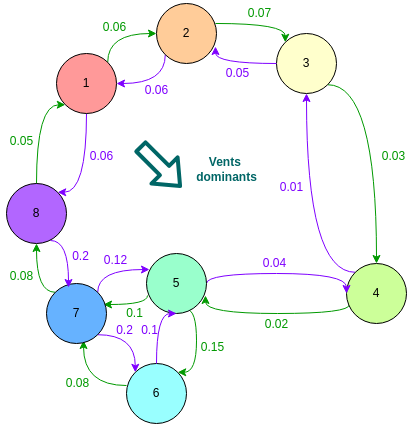

The diagram above was exported from draw.io. Its source (the exported page's mxGraphModel, read from the mxfile embedded in the PNG):
<mxGraphModel dx="332" dy="1512" grid="0" gridSize="10" guides="1" tooltips="1" connect="1" arrows="1" fold="1" page="1" pageScale="1" pageWidth="850" pageHeight="1100" math="0" shadow="0">
  <root>
    <mxCell id="0" />
    <mxCell id="1" parent="0" />
    <mxCell id="15" style="edgeStyle=orthogonalEdgeStyle;html=1;exitX=0.5;exitY=1;exitDx=0;exitDy=0;entryX=1;entryY=0;entryDx=0;entryDy=0;curved=1;strokeColor=#7F00FF;" parent="1" source="2" target="10" edge="1">
      <mxGeometry relative="1" as="geometry">
        <Array as="points">
          <mxPoint x="100" y="189" />
        </Array>
      </mxGeometry>
    </mxCell>
    <mxCell id="16" style="edgeStyle=orthogonalEdgeStyle;html=1;exitX=1;exitY=0;exitDx=0;exitDy=0;entryX=0;entryY=0.5;entryDx=0;entryDy=0;curved=1;strokeColor=#009900;" parent="1" source="2" target="4" edge="1">
      <mxGeometry relative="1" as="geometry">
        <Array as="points">
          <mxPoint x="121" y="30" />
        </Array>
      </mxGeometry>
    </mxCell>
    <mxCell id="2" value="1" style="ellipse;whiteSpace=wrap;html=1;aspect=fixed;fillColor=#FF9999;" parent="1" vertex="1">
      <mxGeometry x="70" y="50" width="60" height="60" as="geometry" />
    </mxCell>
    <mxCell id="17" style="edgeStyle=orthogonalEdgeStyle;html=1;exitX=0;exitY=1;exitDx=0;exitDy=0;entryX=1;entryY=0.5;entryDx=0;entryDy=0;curved=1;strokeColor=#7F00FF;" parent="1" source="4" target="2" edge="1">
      <mxGeometry relative="1" as="geometry">
        <Array as="points">
          <mxPoint x="179" y="80" />
        </Array>
      </mxGeometry>
    </mxCell>
    <mxCell id="18" style="edgeStyle=orthogonalEdgeStyle;html=1;exitX=0.983;exitY=0.333;exitDx=0;exitDy=0;entryX=0;entryY=0;entryDx=0;entryDy=0;exitPerimeter=0;curved=1;strokeColor=#009900;" parent="1" source="4" target="5" edge="1">
      <mxGeometry relative="1" as="geometry">
        <Array as="points">
          <mxPoint x="299" y="20" />
        </Array>
      </mxGeometry>
    </mxCell>
    <mxCell id="4" value="2" style="ellipse;whiteSpace=wrap;html=1;aspect=fixed;fillColor=#FFCC99;" parent="1" vertex="1">
      <mxGeometry x="170" width="60" height="60" as="geometry" />
    </mxCell>
    <mxCell id="20" style="edgeStyle=orthogonalEdgeStyle;html=1;exitX=1;exitY=1;exitDx=0;exitDy=0;entryX=0.5;entryY=0;entryDx=0;entryDy=0;curved=1;strokeColor=#009900;" parent="1" source="5" target="6" edge="1">
      <mxGeometry relative="1" as="geometry" />
    </mxCell>
    <mxCell id="5" value="3" style="ellipse;whiteSpace=wrap;html=1;aspect=fixed;fillColor=#FFFFCC;" parent="1" vertex="1">
      <mxGeometry x="290" y="30" width="60" height="60" as="geometry" />
    </mxCell>
    <mxCell id="21" style="edgeStyle=orthogonalEdgeStyle;html=1;exitX=0;exitY=0;exitDx=0;exitDy=0;entryX=0.5;entryY=1;entryDx=0;entryDy=0;curved=1;strokeColor=#7F00FF;" parent="1" source="6" target="5" edge="1">
      <mxGeometry relative="1" as="geometry" />
    </mxCell>
    <mxCell id="24" style="edgeStyle=orthogonalEdgeStyle;html=1;exitX=0.05;exitY=0.683;exitDx=0;exitDy=0;entryX=0.983;entryY=0.7;entryDx=0;entryDy=0;exitPerimeter=0;curved=1;entryPerimeter=0;strokeColor=#009900;" parent="1" source="6" target="7" edge="1">
      <mxGeometry relative="1" as="geometry">
        <Array as="points">
          <mxPoint x="363" y="310" />
          <mxPoint x="219" y="310" />
        </Array>
      </mxGeometry>
    </mxCell>
    <mxCell id="6" value="4" style="ellipse;whiteSpace=wrap;html=1;aspect=fixed;fillColor=#CCFF99;" parent="1" vertex="1">
      <mxGeometry x="360" y="260" width="60" height="60" as="geometry" />
    </mxCell>
    <mxCell id="23" style="edgeStyle=orthogonalEdgeStyle;html=1;exitX=1;exitY=0.5;exitDx=0;exitDy=0;entryX=0;entryY=0.5;entryDx=0;entryDy=0;curved=1;strokeColor=#7F00FF;" parent="1" source="7" target="6" edge="1">
      <mxGeometry relative="1" as="geometry">
        <Array as="points">
          <mxPoint x="220" y="270" />
          <mxPoint x="360" y="270" />
        </Array>
      </mxGeometry>
    </mxCell>
    <mxCell id="25" style="edgeStyle=orthogonalEdgeStyle;html=1;exitX=0.667;exitY=0.933;exitDx=0;exitDy=0;entryX=1;entryY=0;entryDx=0;entryDy=0;exitPerimeter=0;curved=1;strokeColor=#009900;" parent="1" source="7" target="8" edge="1">
      <mxGeometry relative="1" as="geometry">
        <Array as="points">
          <mxPoint x="210" y="306" />
          <mxPoint x="210" y="369" />
        </Array>
      </mxGeometry>
    </mxCell>
    <mxCell id="30" style="edgeStyle=orthogonalEdgeStyle;html=1;exitX=0.017;exitY=0.7;exitDx=0;exitDy=0;entryX=0.95;entryY=0.35;entryDx=0;entryDy=0;exitPerimeter=0;entryPerimeter=0;curved=1;strokeColor=#009900;" parent="1" source="7" target="9" edge="1">
      <mxGeometry relative="1" as="geometry">
        <Array as="points">
          <mxPoint x="161" y="301" />
        </Array>
      </mxGeometry>
    </mxCell>
    <mxCell id="7" value="5" style="ellipse;whiteSpace=wrap;html=1;aspect=fixed;fillColor=#99FFCC;" parent="1" vertex="1">
      <mxGeometry x="160" y="250" width="60" height="60" as="geometry" />
    </mxCell>
    <mxCell id="28" style="edgeStyle=orthogonalEdgeStyle;html=1;exitX=0;exitY=0.367;exitDx=0;exitDy=0;entryX=0.617;entryY=0.95;entryDx=0;entryDy=0;exitPerimeter=0;entryPerimeter=0;curved=1;strokeColor=#009900;" parent="1" source="8" target="9" edge="1">
      <mxGeometry relative="1" as="geometry" />
    </mxCell>
    <mxCell id="8" value="6" style="ellipse;whiteSpace=wrap;html=1;aspect=fixed;fillColor=#99FFFF;" parent="1" vertex="1">
      <mxGeometry x="140" y="360" width="60" height="60" as="geometry" />
    </mxCell>
    <mxCell id="27" style="edgeStyle=orthogonalEdgeStyle;html=1;exitX=1;exitY=1;exitDx=0;exitDy=0;entryX=0;entryY=0;entryDx=0;entryDy=0;curved=1;strokeColor=#7F00FF;" parent="1" source="9" target="8" edge="1">
      <mxGeometry relative="1" as="geometry" />
    </mxCell>
    <mxCell id="29" style="edgeStyle=orthogonalEdgeStyle;html=1;exitX=1;exitY=0;exitDx=0;exitDy=0;entryX=0.05;entryY=0.267;entryDx=0;entryDy=0;entryPerimeter=0;curved=1;strokeColor=#7F00FF;" parent="1" source="9" target="7" edge="1">
      <mxGeometry relative="1" as="geometry">
        <Array as="points">
          <mxPoint x="111" y="266" />
        </Array>
      </mxGeometry>
    </mxCell>
    <mxCell id="31" style="edgeStyle=orthogonalEdgeStyle;html=1;exitX=0;exitY=0;exitDx=0;exitDy=0;entryX=0.5;entryY=1;entryDx=0;entryDy=0;curved=1;strokeColor=#009900;" parent="1" source="9" target="10" edge="1">
      <mxGeometry relative="1" as="geometry">
        <Array as="points">
          <mxPoint x="50" y="289" />
        </Array>
      </mxGeometry>
    </mxCell>
    <mxCell id="9" value="7" style="ellipse;whiteSpace=wrap;html=1;aspect=fixed;fillColor=#66B2FF;" parent="1" vertex="1">
      <mxGeometry x="60" y="280" width="60" height="60" as="geometry" />
    </mxCell>
    <mxCell id="12" style="edgeStyle=orthogonalEdgeStyle;html=1;exitX=0.5;exitY=0;exitDx=0;exitDy=0;entryX=0;entryY=1;entryDx=0;entryDy=0;rounded=1;curved=1;strokeColor=#009900;" parent="1" source="10" target="2" edge="1">
      <mxGeometry relative="1" as="geometry">
        <Array as="points">
          <mxPoint x="50" y="101" />
        </Array>
      </mxGeometry>
    </mxCell>
    <mxCell id="32" style="edgeStyle=orthogonalEdgeStyle;html=1;exitX=0.733;exitY=0.95;exitDx=0;exitDy=0;entryX=0.367;entryY=0.067;entryDx=0;entryDy=0;exitPerimeter=0;entryPerimeter=0;curved=1;strokeColor=#7F00FF;" parent="1" source="10" target="9" edge="1">
      <mxGeometry relative="1" as="geometry">
        <Array as="points">
          <mxPoint x="82" y="237" />
        </Array>
      </mxGeometry>
    </mxCell>
    <mxCell id="10" value="8" style="ellipse;whiteSpace=wrap;html=1;aspect=fixed;fillColor=#B266FF;" parent="1" vertex="1">
      <mxGeometry x="20" y="180" width="60" height="60" as="geometry" />
    </mxCell>
    <mxCell id="19" style="edgeStyle=orthogonalEdgeStyle;html=1;exitX=0;exitY=0.5;exitDx=0;exitDy=0;entryX=0.983;entryY=0.717;entryDx=0;entryDy=0;entryPerimeter=0;curved=1;strokeColor=#7F00FF;" parent="1" source="5" target="4" edge="1">
      <mxGeometry relative="1" as="geometry">
        <Array as="points">
          <mxPoint x="229" y="60" />
        </Array>
      </mxGeometry>
    </mxCell>
    <mxCell id="26" style="edgeStyle=orthogonalEdgeStyle;html=1;entryX=0.5;entryY=1;entryDx=0;entryDy=0;curved=1;exitX=0.5;exitY=0;exitDx=0;exitDy=0;strokeColor=#7F00FF;" parent="1" source="8" target="7" edge="1">
      <mxGeometry relative="1" as="geometry">
        <mxPoint x="211" y="326" as="sourcePoint" />
        <Array as="points">
          <mxPoint x="170" y="310" />
        </Array>
      </mxGeometry>
    </mxCell>
    <mxCell id="34" value="&lt;font style=&quot;color: rgb(0, 153, 0);&quot;&gt;0.05&lt;/font&gt;" style="text;html=1;align=center;verticalAlign=middle;resizable=0;points=[];autosize=1;strokeColor=none;fillColor=none;" parent="1" vertex="1">
      <mxGeometry x="14" y="125" width="41" height="26" as="geometry" />
    </mxCell>
    <mxCell id="35" value="&lt;font style=&quot;color: rgb(0, 153, 0);&quot;&gt;0.06&lt;/font&gt;" style="text;html=1;align=center;verticalAlign=middle;resizable=0;points=[];autosize=1;strokeColor=none;fillColor=none;" parent="1" vertex="1">
      <mxGeometry x="107" y="11" width="41" height="26" as="geometry" />
    </mxCell>
    <mxCell id="38" value="&lt;font style=&quot;color: rgb(0, 153, 0);&quot;&gt;0.07&lt;/font&gt;" style="text;html=1;align=center;verticalAlign=middle;resizable=0;points=[];autosize=1;strokeColor=none;fillColor=none;" parent="1" vertex="1">
      <mxGeometry x="252" y="-3" width="41" height="26" as="geometry" />
    </mxCell>
    <mxCell id="39" value="&lt;font style=&quot;color: rgb(0, 153, 0);&quot;&gt;0.03&lt;/font&gt;" style="text;html=1;align=center;verticalAlign=middle;resizable=0;points=[];autosize=1;strokeColor=none;fillColor=none;" parent="1" vertex="1">
      <mxGeometry x="386" y="140" width="41" height="26" as="geometry" />
    </mxCell>
    <mxCell id="40" value="&lt;font style=&quot;color: rgb(0, 153, 0);&quot;&gt;0.02&lt;/font&gt;" style="text;html=1;align=center;verticalAlign=middle;resizable=0;points=[];autosize=1;strokeColor=none;fillColor=none;" parent="1" vertex="1">
      <mxGeometry x="269" y="308" width="41" height="26" as="geometry" />
    </mxCell>
    <mxCell id="41" value="&lt;font style=&quot;color: rgb(0, 153, 0);&quot;&gt;0.15&lt;/font&gt;" style="text;html=1;align=center;verticalAlign=middle;resizable=0;points=[];autosize=1;strokeColor=none;fillColor=none;" parent="1" vertex="1">
      <mxGeometry x="205" y="331" width="41" height="26" as="geometry" />
    </mxCell>
    <mxCell id="42" value="&lt;font style=&quot;color: rgb(0, 153, 0);&quot;&gt;0.08&lt;/font&gt;" style="text;html=1;align=center;verticalAlign=middle;resizable=0;points=[];autosize=1;strokeColor=none;fillColor=none;" parent="1" vertex="1">
      <mxGeometry x="70" y="367" width="41" height="26" as="geometry" />
    </mxCell>
    <mxCell id="43" value="&lt;font style=&quot;color: rgb(0, 153, 0);&quot;&gt;0.1&lt;/font&gt;" style="text;html=1;align=center;verticalAlign=middle;resizable=0;points=[];autosize=1;strokeColor=none;fillColor=none;" parent="1" vertex="1">
      <mxGeometry x="130" y="297" width="35" height="26" as="geometry" />
    </mxCell>
    <mxCell id="44" value="&lt;font style=&quot;color: rgb(0, 153, 0);&quot;&gt;0.08&lt;/font&gt;" style="text;html=1;align=center;verticalAlign=middle;resizable=0;points=[];autosize=1;strokeColor=none;fillColor=none;" parent="1" vertex="1">
      <mxGeometry x="14" y="260" width="41" height="26" as="geometry" />
    </mxCell>
    <mxCell id="45" value="&lt;font style=&quot;color: rgb(127, 0, 255);&quot;&gt;0.06&lt;/font&gt;" style="text;html=1;align=center;verticalAlign=middle;resizable=0;points=[];autosize=1;strokeColor=none;fillColor=none;" parent="1" vertex="1">
      <mxGeometry x="94" y="140" width="41" height="26" as="geometry" />
    </mxCell>
    <mxCell id="46" value="&lt;font style=&quot;color: rgb(127, 0, 255);&quot;&gt;0.06&lt;/font&gt;" style="text;html=1;align=center;verticalAlign=middle;resizable=0;points=[];autosize=1;strokeColor=none;fillColor=none;" parent="1" vertex="1">
      <mxGeometry x="149.5" y="74" width="41" height="26" as="geometry" />
    </mxCell>
    <mxCell id="47" value="&lt;font style=&quot;color: rgb(127, 0, 255);&quot;&gt;0.05&lt;/font&gt;" style="text;html=1;align=center;verticalAlign=middle;resizable=0;points=[];autosize=1;strokeColor=none;fillColor=none;" parent="1" vertex="1">
      <mxGeometry x="230" y="57" width="41" height="26" as="geometry" />
    </mxCell>
    <mxCell id="48" value="&lt;font style=&quot;color: rgb(127, 0, 255);&quot;&gt;0.01&lt;/font&gt;" style="text;html=1;align=center;verticalAlign=middle;resizable=0;points=[];autosize=1;strokeColor=none;fillColor=none;" parent="1" vertex="1">
      <mxGeometry x="284" y="171" width="41" height="26" as="geometry" />
    </mxCell>
    <mxCell id="49" value="&lt;font style=&quot;color: rgb(127, 0, 255);&quot;&gt;0.04&lt;/font&gt;" style="text;html=1;align=center;verticalAlign=middle;resizable=0;points=[];autosize=1;strokeColor=none;fillColor=none;" parent="1" vertex="1">
      <mxGeometry x="267" y="247" width="41" height="26" as="geometry" />
    </mxCell>
    <mxCell id="50" value="&lt;font style=&quot;color: rgb(127, 0, 255);&quot;&gt;0.12&lt;/font&gt;" style="text;html=1;align=center;verticalAlign=middle;resizable=0;points=[];autosize=1;strokeColor=none;fillColor=none;" parent="1" vertex="1">
      <mxGeometry x="108" y="244" width="41" height="26" as="geometry" />
    </mxCell>
    <mxCell id="51" value="&lt;font style=&quot;color: rgb(127, 0, 255);&quot;&gt;0.2&lt;/font&gt;" style="text;html=1;align=center;verticalAlign=middle;resizable=0;points=[];autosize=1;strokeColor=none;fillColor=none;" parent="1" vertex="1">
      <mxGeometry x="120" y="314" width="35" height="26" as="geometry" />
    </mxCell>
    <mxCell id="52" value="&lt;font style=&quot;color: rgb(127, 0, 255);&quot;&gt;0.1&lt;/font&gt;" style="text;html=1;align=center;verticalAlign=middle;resizable=0;points=[];autosize=1;strokeColor=none;fillColor=none;" parent="1" vertex="1">
      <mxGeometry x="145" y="314" width="35" height="26" as="geometry" />
    </mxCell>
    <mxCell id="53" value="&lt;font style=&quot;color: rgb(127, 0, 255);&quot;&gt;0.2&lt;/font&gt;" style="text;html=1;align=center;verticalAlign=middle;resizable=0;points=[];autosize=1;strokeColor=none;fillColor=none;" parent="1" vertex="1">
      <mxGeometry x="76" y="240" width="35" height="26" as="geometry" />
    </mxCell>
    <mxCell id="54" value="" style="shape=flexArrow;endArrow=classic;html=1;strokeColor=#006666;strokeWidth=4;" parent="1" edge="1">
      <mxGeometry width="50" height="50" relative="1" as="geometry">
        <mxPoint x="153" y="142" as="sourcePoint" />
        <mxPoint x="195" y="184" as="targetPoint" />
      </mxGeometry>
    </mxCell>
    <mxCell id="55" value="&lt;b&gt;&lt;font style=&quot;color: rgb(0, 102, 102);&quot;&gt;Vents&amp;nbsp;&lt;/font&gt;&lt;/b&gt;&lt;div&gt;&lt;b&gt;&lt;font style=&quot;color: rgb(0, 102, 102);&quot;&gt;dominants&lt;/font&gt;&lt;/b&gt;&lt;/div&gt;" style="text;html=1;align=center;verticalAlign=middle;resizable=0;points=[];autosize=1;strokeColor=none;fillColor=none;" parent="1" vertex="1">
      <mxGeometry x="200" y="145" width="79" height="41" as="geometry" />
    </mxCell>
  </root>
</mxGraphModel>